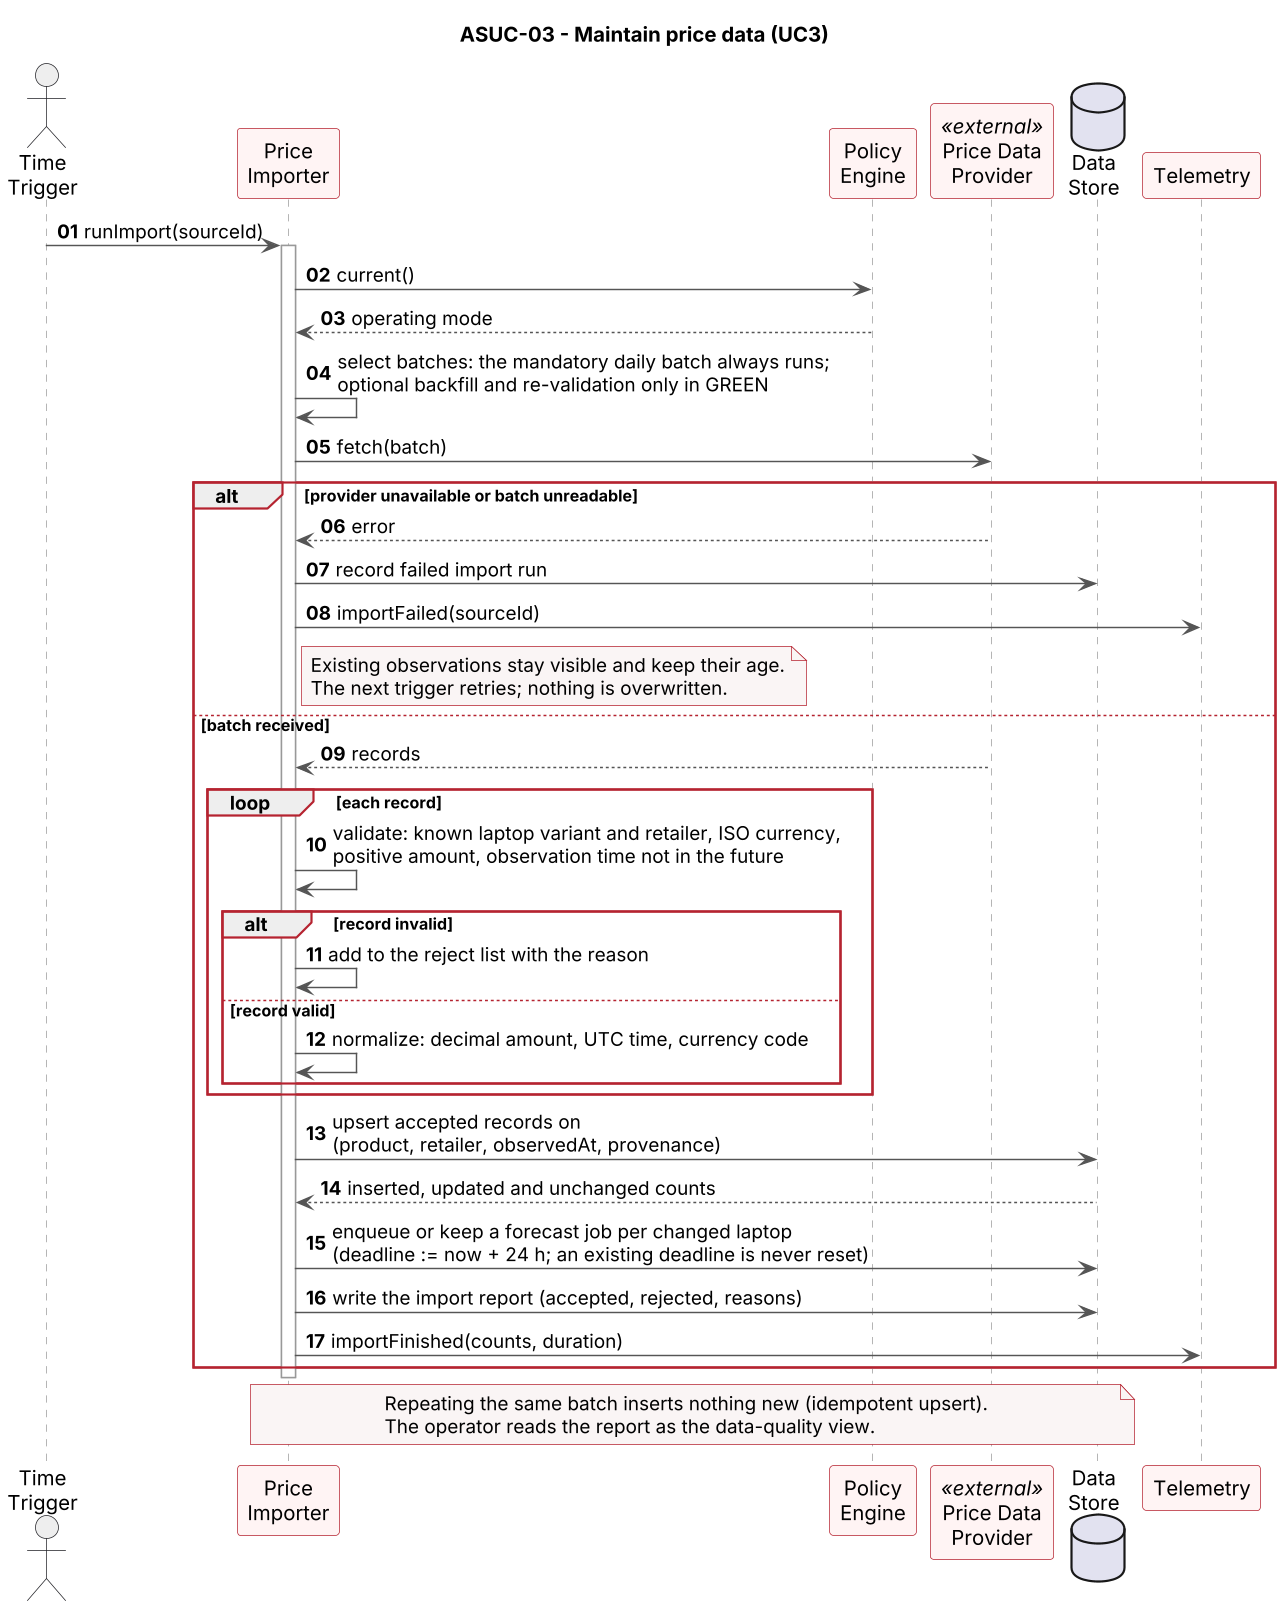

The diagram above was rendered by PlantUML. Its source (embedded in the PNG):
@startuml
title ASUC-03 - Maintain price data (UC3)
autonumber "<b>00"
skinparam shadowing false
skinparam backgroundColor white
skinparam dpi 140
skinparam sequence {
  ArrowColor #555555
  LifeLineBorderColor #999999
  ParticipantBackgroundColor #FFF4F4
  ParticipantBorderColor #B52330
  ActorBackgroundColor #EEEEEE
  ActorBorderColor #202025
  GroupBorderColor #B52330
}
skinparam NoteBackgroundColor #FAF5F5
skinparam NoteBorderColor #B52330

actor "Time\nTrigger" as TT
participant "Price\nImporter" as IMP
participant "Policy\nEngine" as POL
participant "Price Data\nProvider" as SRC <<external>>
database "Data\nStore" as DB
participant "Telemetry" as TEL

TT -> IMP : runImport(sourceId)
activate IMP
IMP -> POL : current()
POL --> IMP : operating mode
IMP -> IMP : select batches: the mandatory daily batch always runs;\noptional backfill and re-validation only in GREEN
IMP -> SRC : fetch(batch)
alt provider unavailable or batch unreadable
  SRC --> IMP : error
  IMP -> DB : record failed import run
  IMP -> TEL : importFailed(sourceId)
  note right of IMP
    Existing observations stay visible and keep their age.
    The next trigger retries; nothing is overwritten.
  end note
else batch received
  SRC --> IMP : records
  loop each record
    IMP -> IMP : validate: known laptop variant and retailer, ISO currency,\npositive amount, observation time not in the future
    alt record invalid
      IMP -> IMP : add to the reject list with the reason
    else record valid
      IMP -> IMP : normalize: decimal amount, UTC time, currency code
    end
  end
  IMP -> DB : upsert accepted records on\n(product, retailer, observedAt, provenance)
  DB --> IMP : inserted, updated and unchanged counts
  IMP -> DB : enqueue or keep a forecast job per changed laptop\n(deadline := now + 24 h; an existing deadline is never reset)
  IMP -> DB : write the import report (accepted, rejected, reasons)
  IMP -> TEL : importFinished(counts, duration)
end
deactivate IMP

note over IMP, DB
  Repeating the same batch inserts nothing new (idempotent upsert).
  The operator reads the report as the data-quality view.
end note
@enduml